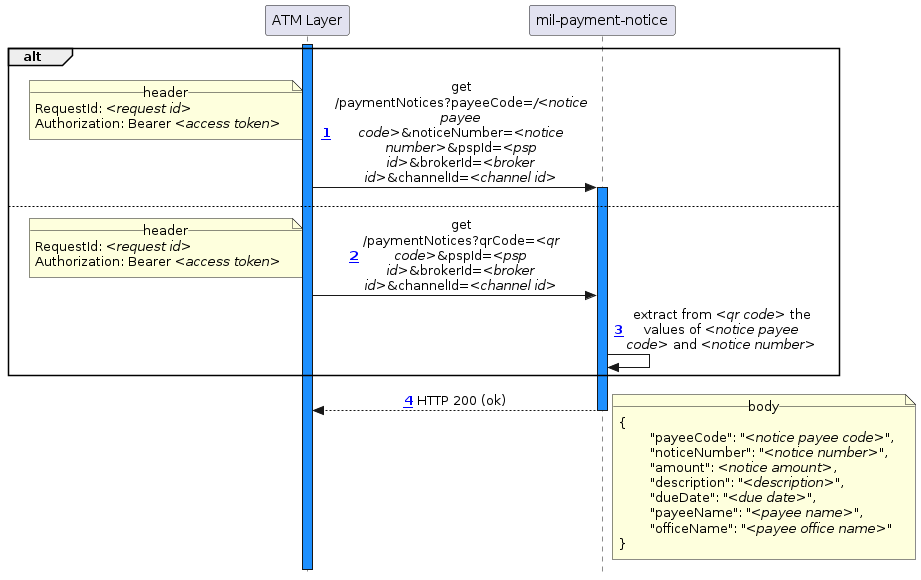

The diagram above was rendered by PlantUML. Its source (embedded in the PNG):
@startuml
!include_many ../common/skin.puml
!include_many actors.puml

activate atm

alt
	atm -> mil ++ : get /paymentNotices?payeeCode=///<notice payee code>//&noticeNumber=//<notice number>//&pspId=//<psp id>//&brokerId=//<broker id>//&channelId=//<channel id>//
		note left
			__header__
			RequestId: //<request id>//
			Authorization: Bearer //<access token>//
		end note
else
	atm -> mil : get /paymentNotices?qrCode=//<qr code>//&pspId=//<psp id>//&brokerId=//<broker id>//&channelId=//<channel id>//
		note left
			__header__
			RequestId: //<request id>//
			Authorization: Bearer //<access token>//
		end note
	
	mil -> mil : extract from //<qr code>// the values of //<notice payee code>// and //<notice number>//
end

mil --> atm -- : HTTP 200 (ok)
	note right
		__body__
		{
			"payeeCode": "//<notice payee code>//",
			"noticeNumber": "//<notice number>//",
			"amount": //<notice amount>//,
			"description": "//<description>//",
			"dueDate": "//<due date>//",
			"payeeName": "//<payee name>//",
			"officeName": "//<payee office name>//"
		}
	end note

deactivate atm
@enduml